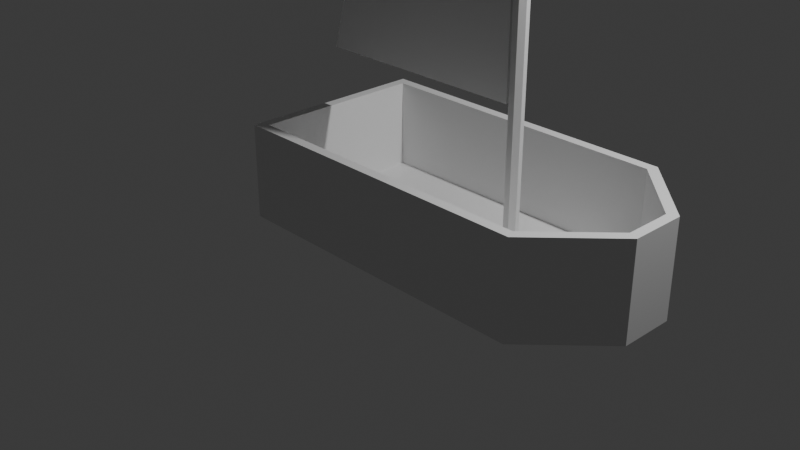 # Source: sailboat.blend  (saved by Blender 5.0.119; exported with 4.5.12 LTS)
import bpy
from mathutils import Matrix  # noqa: F401  (used for matrix-valued properties, if any)

bpy.ops.wm.read_factory_settings(use_empty=True)
scene = bpy.context.scene
scene.name = 'Scene'

# ---- collections
col_collection = bpy.data.collections.new('Collection'); scene.collection.children.link(col_collection)

# ---- materials (node trees are filled in below, after node groups)
mat_material = bpy.data.materials.new('Material')
mat_material.alpha_threshold = 0.0
mat_material.use_backface_culling_lightprobe_volume = False
mat_material.roughness = 0.5
mat_material.line_color = (0.0, 0.0, 0.0, 1.0)

# ---- material node trees
mat_material.use_nodes = True; mat_material.node_tree.nodes.clear()
_N = mat_material.node_tree.nodes; _L = mat_material.node_tree.links
n0 = _N.new('ShaderNodeOutputMaterial'); n0.name = 'Material Output'; n0.location = (200, 100)
n1 = _N.new('ShaderNodeBsdfPrincipled'); n1.name = 'Principled BSDF'; n1.location = (-200, 100)
_L.new(n1.outputs[0], n0.inputs[0])
n0.is_active_output = True

# ---- world
world_world = bpy.data.worlds.new('World'); scene.world = world_world
world_world.use_nodes = True; world_world.node_tree.nodes.clear()
_N = world_world.node_tree.nodes; _L = world_world.node_tree.links
n0 = _N.new('ShaderNodeOutputWorld'); n0.name = 'World Output'; n0.location = (200, 100)
n1 = _N.new('ShaderNodeBackground'); n1.name = 'Background'; n1.location = (-200, 100)
n1.inputs[0].default_value = (0.05088, 0.05088, 0.05088, 1.0)
_L.new(n1.outputs[0], n0.inputs[0])
n0.is_active_output = True
world_world.color = (0.05088, 0.05088, 0.05088)
world_world.sun_shadow_jitter_overblur = 0.0

# ---- cameras
cam_camera = bpy.data.cameras.new('Camera')
cam_camera.clip_end = 100.0
cam_camera.ortho_scale = 7.314

# ---- lights
light_light = bpy.data.lights.new('Light', 'POINT')
light_light.energy = 1000.0
light_light.shadow_soft_size = 0.1

# ---- meshes
me_cube = bpy.data.meshes.new('Cube')
me_cube.from_pydata([(-0.897, 0.897, 1.0), (-1.0, 1.0, 0.009684), (-0.897, -0.897, 1.0), (-1.0, -1.0, 0.009684), (2.915, 0.2465, 1.0), (2.264, 0.897, 1.0), (2.307, 1.0, 0.009684), (3.018, 0.2891, 0.009684), (2.264, -0.897, 1.0), (2.915, -0.2465, 1.0), (3.018, -0.2891, 0.009684), (2.307, -1.0, 0.009684), (-1.0, -1.0, 1.0), (-1.0, 1.0, 1.0), (2.307, 1.0, 1.0), (3.018, 0.2891, 1.0), (3.018, -0.2891, 1.0), (2.307, -1.0, 1.0), (-0.897, -0.897, 0.07526), (-0.897, 0.897, 0.07526), (2.264, 0.897, 0.07526), (2.915, 0.2465, 0.07526), (2.915, -0.2465, 0.07526), (2.264, -0.897, 0.07526), (1.441, -0.0607, 0.03318), (1.395, -0.01415, 0.03318), (1.395, 0.0312, 0.03318), (1.441, 0.07775, 0.03318), (1.545, -0.01415, 0.03318), (1.499, -0.0607, 0.03318), (1.499, 0.07775, 0.03318), (1.545, 0.0312, 0.03318), (1.422, -0.002991, 3.941), (1.395, -0.01415, 3.914), (1.452, -0.03377, 3.941), (1.441, -0.0607, 3.914), (1.452, 0.05082, 3.941), (1.441, 0.07775, 3.914), (1.422, 0.02004, 3.941), (1.395, 0.0312, 3.914), (1.488, -0.03377, 3.941), (1.499, -0.0607, 3.914), (1.518, -0.002991, 3.941), (1.545, -0.01415, 3.914), (1.518, 0.02004, 3.941), (1.545, 0.0312, 3.914), (1.488, 0.05082, 3.941), (1.499, 0.07775, 3.914), (-0.8978, -0.01422, 1.601), (-0.8978, 0.0311, 1.601), (1.37, -0.01422, 1.601), (1.37, -0.01422, 3.9), (1.37, 0.0311, 1.601), (1.37, 0.0311, 3.9), (1.37, -0.01422, 3.9), (-0.8978, -0.01422, 1.61), (0.236, -0.01422, 3.593), (-0.594, -0.01422, 2.755), (-0.8978, 0.0311, 1.61), (1.37, 0.0311, 3.9), (-0.594, 0.0311, 2.755), (0.236, 0.0311, 3.593)], [], [(3, 12, 13, 1), (15, 7, 6, 14), (17, 11, 10, 16), (1, 13, 14, 6), (7, 15, 16, 10), (4, 5, 20, 21), (1, 6, 7, 10, 11, 3), (11, 17, 12, 3), (2, 0, 13, 12), (5, 4, 15, 14), (9, 8, 17, 16), (0, 5, 14, 13), (4, 9, 16, 15), (8, 2, 12, 17), (21, 20, 19, 18, 23, 22), (9, 4, 21, 22), (8, 9, 22, 23), (0, 2, 18, 19), (2, 8, 23, 18), (5, 0, 19, 20), (26, 27, 30, 31, 28, 29, 24, 25), (34, 32, 33, 35), (38, 36, 37, 39), (46, 44, 45, 47), (42, 40, 41, 43), (32, 38, 39, 33), (40, 34, 35, 41), (43, 45, 44, 42), (47, 37, 36, 46), (44, 46, 36, 38, 32, 34, 40, 42), (24, 35, 33, 25), (25, 33, 39, 26), (29, 41, 35, 24), (37, 27, 26, 39), (27, 37, 47, 30), (41, 29, 28, 43), (31, 45, 43, 28), (45, 31, 30, 47), (52, 53, 51, 50), (49, 52, 50, 48), (54, 59, 61, 56), (56, 61, 60, 57), (57, 60, 58, 55), (50, 51, 54, 56, 57, 55, 48), (48, 55, 58, 49), (53, 59, 54, 51), (49, 58, 60, 61, 59, 53, 52)])
_uv = me_cube.uv_layers.new(name='UVMap')
_uv.uv.foreach_set('vector', [0.375, 0.0, 0.625, 0.0, 0.625, 0.25, 0.375, 0.25, 0.625, 0.5889, 0.375, 0.5889, 0.3603, 0.4705, 0.6397, 0.4705, 0.6397, 0.7795, 0.3603, 0.7795, 0.375, 0.6611, 0.625, 0.6611, 0.375, 0.25, 0.625, 0.25, 0.6397, 0.4705, 0.3603, 0.4705, 0.375, 0.5889, 0.625, 0.5889, 0.625, 0.6611, 0.375, 0.6611, 0.629, 0.5929, 0.6452, 0.4871, 0.6452, 0.4871, 0.629, 0.5929, 0.125, 0.5, 0.3603, 0.4705, 0.375, 0.5889, 0.375, 0.6611, 0.3603, 0.7795, 0.125, 0.75, 0.3603, 0.7795, 0.6397, 0.7795, 0.625, 1.0, 0.375, 1.0, 0.8678, 0.7376, 0.8678, 0.5124, 0.875, 0.5, 0.875, 0.75, 0.6452, 0.4871, 0.629, 0.5929, 0.625, 0.5889, 0.6397, 0.4705, 0.629, 0.6571, 0.6452, 0.7629, 0.6397, 0.7795, 0.625, 0.6611, 0.8678, 0.5124, 0.6452, 0.4871, 0.6397, 0.4705, 0.875, 0.5, 0.629, 0.5929, 0.629, 0.6571, 0.625, 0.6611, 0.625, 0.5889, 0.6452, 0.7629, 0.8678, 0.7376, 0.875, 0.75, 0.6397, 0.7795, 0.629, 0.5929, 0.6452, 0.4871, 0.8678, 0.5124, 0.8678, 0.7376, 0.6452, 0.7629, 0.629, 0.6571, 0.629, 0.6571, 0.629, 0.5929, 0.629, 0.5929, 0.629, 0.6571, 0.6452, 0.7629, 0.629, 0.6571, 0.629, 0.6571, 0.6452, 0.7629, 0.8678, 0.5124, 0.8678, 0.7376, 0.8678, 0.7376, 0.8678, 0.5124, 0.8678, 0.7376, 0.6452, 0.7629, 0.6452, 0.7629, 0.8678, 0.7376, 0.6452, 0.4871, 0.8678, 0.5124, 0.8678, 0.5124, 0.6452, 0.4871, 0.125, 0.5841, 0.2023, 0.5, 0.3492, 0.4485, 0.375, 0.5841, 0.375, 0.6659, 0.3492, 0.8015, 0.2023, 0.75, 0.125, 0.6659, 0.7683, 0.7088, 0.8261, 0.6463, 0.875, 0.6659, 0.7977, 0.75, 0.8261, 0.6037, 0.7683, 0.5412, 0.7977, 0.5, 0.875, 0.5841, 0.6946, 0.5264, 0.6584, 0.5999, 0.6221, 0.5841, 0.6481, 0.4485, 0.6584, 0.6501, 0.6946, 0.7236, 0.6481, 0.8015, 0.6221, 0.6659, 0.8261, 0.6463, 0.8261, 0.6037, 0.875, 0.5841, 0.875, 0.6659, 0.6946, 0.7236, 0.7683, 0.7088, 0.7977, 0.75, 0.6481, 0.8015, 0.6221, 0.6659, 0.6221, 0.5841, 0.6584, 0.5999, 0.6584, 0.6501, 0.6481, 0.4485, 0.7977, 0.5, 0.7683, 0.5412, 0.6946, 0.5264, 0.6584, 0.5999, 0.6946, 0.5264, 0.7683, 0.5412, 0.8261, 0.6037, 0.8261, 0.6463, 0.7683, 0.7088, 0.6946, 0.7236, 0.6584, 0.6501, 0.375, 0.0, 0.6221, 0.0, 0.6221, 0.08406, 0.375, 0.08406, 0.375, 0.08406, 0.6221, 0.08406, 0.6221, 0.1659, 0.375, 0.1659, 0.3492, 0.8015, 0.6481, 0.8015, 0.6221, 0.9227, 0.375, 0.9227, 0.6221, 0.3273, 0.375, 0.3273, 0.375, 0.1659, 0.6221, 0.1659, 0.375, 0.3273, 0.6221, 0.3273, 0.6481, 0.4485, 0.3492, 0.4485, 0.6481, 0.8015, 0.3492, 0.8015, 0.375, 0.6659, 0.6221, 0.6659, 0.375, 0.5841, 0.6221, 0.5841, 0.6221, 0.6659, 0.375, 0.6659, 0.6221, 0.5841, 0.375, 0.5841, 0.3492, 0.4485, 0.6481, 0.4485, 0.375, 0.5, 0.625, 0.5, 0.625, 0.75, 0.375, 0.75, 0.125, 0.5, 0.375, 0.5, 0.375, 0.75, 0.125, 0.75, 0.625, 0.75, 0.625, 0.5, 0.875, 0.5, 0.875, 0.75, 0.625, 0.0, 0.6083, 0.3125, 0.5005, 0.2612, 0.5005, 0.0, 0.5005, 0.0, 0.5005, 0.2612, 0.3759, 0.25, 0.3759, 0.0, 0.375, 0.75, 0.625, 0.75, 0.625, 0.75, 0.5916, 0.875, 0.5005, 0.9665, 0.3759, 1.0, 0.375, 1.0, 0.375, 0.0, 0.3759, 0.0, 0.3759, 0.25, 0.375, 0.25, 0.625, 0.5, 0.625, 0.5, 0.625, 0.75, 0.625, 0.75, 0.375, 0.25, 0.3759, 0.25, 0.5005, 0.2612, 0.6083, 0.3125, 0.625, 0.5, 0.625, 0.5, 0.375, 0.5])
me_cube.materials.append(mat_material)
me_cube.use_mirror_vertex_groups = False
me_cube.update()

# ---- objects
ob_cube = bpy.data.objects.new('Cube', me_cube)
ob_light = bpy.data.objects.new('Light', light_light)
ob_camera = bpy.data.objects.new('Camera', cam_camera)

# ---- transforms, parenting, visibility, modifiers, constraints
ob_cube.location = (0.0, 0.0, 0.0)
ob_cube.lock_rotations_4d = False
ob_cube.empty_display_type = 'ARROWS'
ob_cube.lineart.crease_threshold = 0.0
ob_light.location = (4.076, 1.005, 5.904)
ob_light.rotation_euler = (0.6503, 0.05522, 1.866)
ob_light.lock_rotations_4d = False
ob_light.empty_display_type = 'ARROWS'
ob_light.color = (0.0, 0.0, 0.0, 0.0)
ob_light.lineart.crease_threshold = 0.0
ob_camera.location = (7.359, -6.926, 4.958)
ob_camera.rotation_euler = (1.109, 0.0, 0.8149)
ob_camera.lock_rotations_4d = False
ob_camera.empty_display_type = 'ARROWS'
ob_camera.color = (0.0, 0.0, 0.0, 0.0)
ob_camera.display_type = 'WIRE'
ob_camera.lineart.crease_threshold = 0.0

# ---- collection membership
col_collection.objects.link(ob_cube)
col_collection.objects.link(ob_light)
col_collection.objects.link(ob_camera)

# ---- scene / render settings (as saved in the file)
scene.camera = ob_camera
scene.frame_start = 1; scene.frame_end = 250; scene.frame_set(1)
scene.render.engine = 'BLENDER_EEVEE_NEXT'
scene.render.bake_bias = 0.0
scene.render.bake_samples = 0
scene.cycles.sampling_pattern = 'TABULATED_SOBOL'
scene.eevee.use_volume_custom_range = False
bpy.context.view_layer.update()
